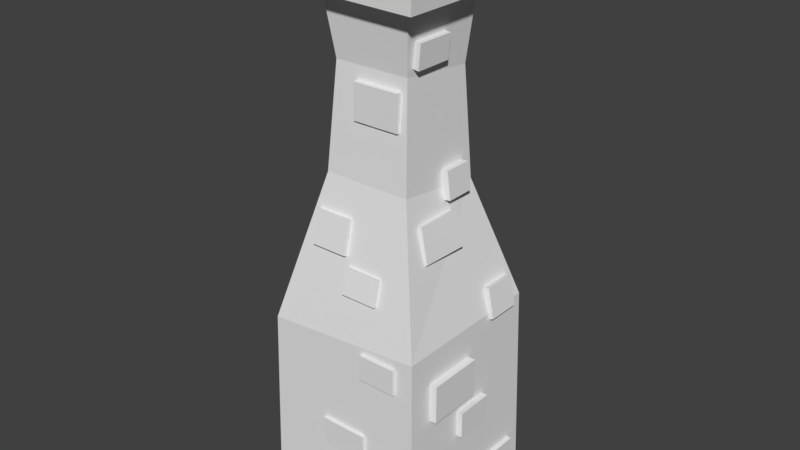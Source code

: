 # Source: chimney.blend  (saved by Blender 2.78.0; exported with 4.5.12 LTS)
import bpy
from mathutils import Matrix  # noqa: F401  (used for matrix-valued properties, if any)

bpy.ops.wm.read_factory_settings(use_empty=True)
scene = bpy.context.scene
scene.name = 'Scene'

# ---- collections
col_collection_1 = bpy.data.collections.new('Collection 1'); scene.collection.children.link(col_collection_1)

# ---- materials (node trees are filled in below, after node groups)
mat_stone_brick = bpy.data.materials.new('stone brick')
mat_stone_brick.alpha_threshold = 0.0
mat_stone_brick.use_transparent_shadow = False
mat_stone_brick.roughness = 0.5
mat_black_hole = bpy.data.materials.new('black hole')
mat_black_hole.alpha_threshold = 0.0
mat_black_hole.use_transparent_shadow = False
mat_black_hole.diffuse_color = (0.0, 0.0, 0.0, 1.0)
mat_black_hole.roughness = 0.5
mat_black_hole.line_color = (0.0, 0.0, 0.0, 1.0)
mat_stone = bpy.data.materials.new('stone')
mat_stone.alpha_threshold = 0.0
mat_stone.use_transparent_shadow = False
mat_stone.roughness = 0.5

# ---- material node trees

# ---- world
world_world = bpy.data.worlds.new('World'); scene.world = world_world
world_world.color = (0.05088, 0.05088, 0.05088)
world_world.use_sun_shadow = False
world_world.sun_shadow_jitter_overblur = 0.0
world_world.cycles.sampling_method = 'MANUAL'

# ---- meshes
me_cube_002 = bpy.data.meshes.new('Cube.002')
me_cube_002.from_pydata([(0.4103, 0.426, 1.133), (0.4103, 0.426, 1.546), (-0.151, 0.426, 1.133), (-0.151, 0.426, 1.546), (0.4103, 0.5023, 1.133), (0.4103, 0.5023, 1.546), (-0.151, 0.5023, 1.133), (-0.151, 0.5023, 1.546), (0.06108, 0.8523, -3.156), (0.06108, 0.8523, -2.733), (0.7299, 0.8523, -3.156), (0.7299, 0.8523, -2.733), (0.06108, 1.031, -3.156), (0.06108, 1.031, -2.733), (0.7299, 1.031, -3.156), (0.7299, 1.031, -2.733), (-0.1051, 0.5702, -0.3488), (-0.1051, 0.4435, 0.03949), (-0.5426, 0.5702, -0.3488), (-0.5426, 0.4435, 0.03949), (-0.1051, 0.7503, -0.284), (-0.1051, 0.6236, 0.1043), (-0.5426, 0.7503, -0.284), (-0.5426, 0.6236, 0.1043), (0.7094, -0.4614, -0.2454), (0.5813, -0.4614, 0.1473), (0.6788, 0.1036, -0.2505), (0.5813, 0.09993, 0.1473), (0.7476, -0.4621, -0.2214), (0.6664, -0.4577, 0.1799), (0.7782, 0.09547, -0.2162), (0.6664, 0.1036, 0.1799), (0.5236, 0.02253, 0.2747), (0.4802, 0.02253, 0.5959), (0.5236, 0.3687, 0.2747), (0.4802, 0.3687, 0.5959), (0.6523, 0.02253, 0.2929), (0.6135, 0.02253, 0.614), (0.6523, 0.3687, 0.2929), (0.6135, 0.3687, 0.614), (0.9115, 0.3743, -1.191), (0.83, 0.3743, -0.8252), (0.9115, 0.7738, -1.191), (0.83, 0.7738, -0.8252), (1.007, 0.3743, -1.152), (0.9322, 0.3743, -0.7868), (1.007, 0.7738, -1.152), (0.9322, 0.7738, -0.7868), (0.4247, -0.3875, 1.785), (0.4492, -0.3875, 2.063), (0.4247, 0.06862, 1.785), (0.4492, 0.06862, 2.063), (0.5566, -0.3875, 1.764), (0.5789, -0.3875, 2.042), (0.5566, 0.06862, 1.764), (0.5789, 0.06862, 2.042), (-0.6541, -0.4614, -0.2454), (-0.5261, -0.4614, 0.1473), (-0.6236, 0.1036, -0.2505), (-0.5261, 0.09993, 0.1473), (-0.6924, -0.4621, -0.2214), (-0.6111, -0.4577, 0.1799), (-0.7229, 0.09547, -0.2162), (-0.6111, 0.1036, 0.1799), (-0.4683, 0.02253, 0.2747), (-0.4249, 0.02253, 0.5959), (-0.4683, 0.3687, 0.2747), (-0.4249, 0.3687, 0.5959), (-0.5971, 0.02253, 0.2929), (-0.5582, 0.02253, 0.614), (-0.5971, 0.3687, 0.2929), (-0.5582, 0.3687, 0.614), (-0.8563, 0.3743, -1.191), (-0.7772, 0.368, -0.9051), (-0.8563, 0.6753, -1.191), (-0.7772, 0.669, -0.9051), (-0.9727, 0.3743, -1.152), (-0.8937, 0.368, -0.8667), (-0.9727, 0.6753, -1.152), (-0.8937, 0.669, -0.8667), (-0.3695, -0.3875, 1.785), (-0.394, -0.3875, 2.063), (-0.3695, 0.06862, 1.785), (-0.394, 0.06862, 2.063), (-0.5013, -0.3875, 1.764), (-0.5237, -0.3875, 2.042), (-0.5013, 0.06862, 1.764), (-0.5237, 0.06862, 2.042), (0.9134, -0.6561, -1.932), (0.9134, -0.6561, -1.47), (0.9134, 0.009733, -1.932), (0.9134, 0.009733, -1.47), (1.043, -0.6561, -1.932), (1.043, -0.6561, -1.47), (1.043, 0.009733, -1.932), (1.043, 0.009733, -1.47), (0.9134, -0.1917, -2.392), (0.9134, -0.1917, -2.073), (0.9134, 0.2683, -2.392), (0.9134, 0.2683, -2.073), (1.043, -0.1917, -2.392), (1.043, -0.1917, -2.073), (1.043, 0.2683, -2.392), (1.043, 0.2683, -2.073), (0.9134, 0.3398, -3.306), (0.9134, 0.3398, -2.987), (0.9134, 0.7998, -3.306), (0.9134, 0.7998, -2.987), (1.043, 0.3398, -3.306), (1.043, 0.3398, -2.987), (1.043, 0.7998, -3.306), (1.043, 0.7998, -2.987), (-0.9216, -0.6561, -1.932), (-0.9216, -0.6561, -1.47), (-0.9216, 0.009733, -1.932), (-0.9216, 0.009733, -1.47), (-1.052, -0.6561, -1.932), (-1.052, -0.6561, -1.47), (-1.052, 0.009733, -1.932), (-1.052, 0.009733, -1.47), (-0.9216, -0.1917, -2.392), (-0.9216, -0.1917, -2.073), (-0.9216, 0.2683, -2.392), (-0.9216, 0.2683, -2.073), (-1.052, -0.1917, -2.392), (-1.052, -0.1917, -2.073), (-1.052, 0.2683, -2.392), (-1.052, 0.2683, -2.073), (-0.9216, 0.3398, -3.306), (-0.9216, 0.3398, -2.987), (-0.9216, 0.7998, -3.306), (-0.9216, 0.7998, -2.987), (-1.052, 0.3398, -3.306), (-1.052, 0.3398, -2.987), (-1.052, 0.7998, -3.306), (-1.052, 0.7998, -2.987), (-0.2532, 0.8523, -2.609), (-0.2532, 0.8523, -2.26), (0.3213, 0.8523, -2.609), (0.3213, 0.8523, -2.26), (-0.2532, 1.031, -2.609), (-0.2532, 1.031, -2.26), (0.3213, 1.031, -2.609), (0.3213, 1.031, -2.26), (0.2728, 0.8523, -1.536), (0.2728, 0.8523, -1.228), (0.7307, 0.8523, -1.536), (0.7307, 0.8523, -1.228), (0.2728, 1.031, -1.536), (0.2728, 1.031, -1.228), (0.7307, 1.031, -1.536), (0.7307, 1.031, -1.228), (0.3823, 0.7764, -0.7185), (0.3823, 0.6677, -0.4339), (-0.05519, 0.7764, -0.7185), (-0.05519, 0.6677, -0.4339), (0.3823, 0.899, -0.661), (0.3823, 0.7903, -0.3765), (-0.05519, 0.899, -0.661), (-0.05519, 0.7903, -0.3765), (0.4103, -0.4504, 1.133), (0.4103, -0.4504, 1.546), (-0.151, -0.4504, 1.133), (-0.151, -0.4504, 1.546), (0.4103, -0.5267, 1.133), (0.4103, -0.5267, 1.546), (-0.151, -0.5267, 1.133), (-0.151, -0.5267, 1.546), (0.06108, -0.8306, -3.156), (0.06108, -0.8306, -2.733), (0.7299, -0.8306, -3.156), (0.7299, -0.8306, -2.733), (0.06108, -1.01, -3.156), (0.06108, -1.01, -2.733), (0.7299, -1.01, -3.156), (0.7299, -1.01, -2.733), (-0.1051, -0.674, -0.3217), (-0.1051, -0.5922, 0.07838), (-0.5426, -0.674, -0.3217), (-0.5426, -0.5922, 0.07838), (-0.1051, -0.7735, -0.2819), (-0.1051, -0.684, 0.1043), (-0.5426, -0.7735, -0.2819), (-0.5426, -0.684, 0.1043), (-0.2532, -0.8306, -2.609), (-0.2532, -0.8306, -2.26), (0.3213, -0.8306, -2.609), (0.3213, -0.8306, -2.26), (-0.2532, -1.01, -2.609), (-0.2532, -1.01, -2.26), (0.3213, -1.01, -2.609), (0.3213, -1.01, -2.26), (0.2728, -0.913, -1.536), (0.2728, -0.913, -1.228), (0.7307, -0.913, -1.536), (0.7307, -0.913, -1.228), (0.2728, -0.9932, -1.536), (0.2728, -0.9932, -1.228), (0.7307, -0.9932, -1.536), (0.7307, -0.9932, -1.228), (0.3823, -0.7916, -0.702), (0.3823, -0.7159, -0.4154), (-0.05519, -0.7916, -0.702), (-0.05519, -0.7159, -0.4154), (0.3823, -0.873, -0.6734), (0.3823, -0.7891, -0.3765), (-0.05519, -0.873, -0.6734), (-0.05519, -0.7891, -0.3765)], [], [(2, 3, 7, 6), (6, 7, 5, 4), (4, 5, 1, 0), (2, 6, 4, 0), (7, 3, 1, 5), (10, 14, 15, 11), (14, 12, 13, 15), (12, 8, 9, 13), (10, 8, 12, 14), (15, 13, 9, 11), (18, 19, 23, 22), (22, 23, 21, 20), (20, 21, 17, 16), (18, 22, 20, 16), (23, 19, 17, 21), (26, 27, 31, 30), (30, 31, 29, 28), (28, 29, 25, 24), (26, 30, 28, 24), (31, 27, 25, 29), (34, 35, 39, 38), (38, 39, 37, 36), (36, 37, 33, 32), (34, 38, 36, 32), (39, 35, 33, 37), (42, 43, 47, 46), (46, 47, 45, 44), (44, 45, 41, 40), (42, 46, 44, 40), (47, 43, 41, 45), (50, 51, 55, 54), (54, 55, 53, 52), (52, 53, 49, 48), (50, 54, 52, 48), (55, 51, 49, 53), (58, 62, 63, 59), (62, 60, 61, 63), (60, 56, 57, 61), (58, 56, 60, 62), (63, 61, 57, 59), (66, 70, 71, 67), (70, 68, 69, 71), (68, 64, 65, 69), (66, 64, 68, 70), (71, 69, 65, 67), (74, 78, 79, 75), (78, 76, 77, 79), (76, 72, 73, 77), (74, 72, 76, 78), (79, 77, 73, 75), (82, 86, 87, 83), (86, 84, 85, 87), (84, 80, 81, 85), (82, 80, 84, 86), (87, 85, 81, 83), (90, 91, 95, 94), (94, 95, 93, 92), (92, 93, 89, 88), (90, 94, 92, 88), (95, 91, 89, 93), (98, 99, 103, 102), (102, 103, 101, 100), (100, 101, 97, 96), (98, 102, 100, 96), (103, 99, 97, 101), (106, 107, 111, 110), (110, 111, 109, 108), (108, 109, 105, 104), (106, 110, 108, 104), (111, 107, 105, 109), (114, 118, 119, 115), (118, 116, 117, 119), (116, 112, 113, 117), (114, 112, 116, 118), (119, 117, 113, 115), (122, 126, 127, 123), (126, 124, 125, 127), (124, 120, 121, 125), (122, 120, 124, 126), (127, 125, 121, 123), (130, 134, 135, 131), (134, 132, 133, 135), (132, 128, 129, 133), (130, 128, 132, 134), (135, 133, 129, 131), (138, 142, 143, 139), (142, 140, 141, 143), (140, 136, 137, 141), (138, 136, 140, 142), (143, 141, 137, 139), (146, 150, 151, 147), (150, 148, 149, 151), (148, 144, 145, 149), (146, 144, 148, 150), (151, 149, 145, 147), (154, 155, 159, 158), (158, 159, 157, 156), (156, 157, 153, 152), (154, 158, 156, 152), (159, 155, 153, 157), (162, 166, 167, 163), (166, 164, 165, 167), (164, 160, 161, 165), (162, 160, 164, 166), (167, 165, 161, 163), (170, 171, 175, 174), (174, 175, 173, 172), (172, 173, 169, 168), (170, 174, 172, 168), (175, 171, 169, 173), (178, 182, 183, 179), (182, 180, 181, 183), (180, 176, 177, 181), (178, 176, 180, 182), (183, 181, 177, 179), (186, 187, 191, 190), (190, 191, 189, 188), (188, 189, 185, 184), (186, 190, 188, 184), (191, 187, 185, 189), (194, 195, 199, 198), (198, 199, 197, 196), (196, 197, 193, 192), (194, 198, 196, 192), (199, 195, 193, 197), (202, 206, 207, 203), (206, 204, 205, 207), (204, 200, 201, 205), (202, 200, 204, 206), (207, 205, 201, 203)])
me_cube_002.materials.append(mat_stone_brick)
me_cube_002.use_remesh_preserve_volume = False
me_cube_002.use_remesh_preserve_attributes = False
me_cube_002.use_mirror_vertex_groups = False
me_cube_002.update()
me_cube_001 = bpy.data.meshes.new('Cube.001')
me_cube_001.from_pydata([(-1.0, -1.0, -0.4835), (-0.9663, -0.9479, 1.808), (-1.0, 1.0, -0.4835), (-0.9663, 0.9479, 1.808), (1.0, -1.0, -0.4835), (0.9479, -0.9479, 1.974), (1.0, 1.0, -0.4835), (0.9479, 0.9479, 1.974), (-0.5091, -0.5473, 3.561), (-0.5091, 0.5218, 3.42), (0.541, -0.5473, 3.561), (0.541, 0.5218, 3.42), (-0.4332, -0.4544, 4.773), (-0.4332, 0.4544, 4.684), (0.4757, -0.4544, 4.773), (0.4757, 0.4544, 4.684), (-0.5204, -0.5494, 5.507), (-0.5204, 0.5239, 5.507), (0.5526, -0.5494, 5.485), (0.5526, 0.5239, 5.485), (-0.7228, -0.7519, 5.511), (-0.7228, 0.7263, 5.511), (0.7551, -0.7519, 5.481), (0.7551, 0.7263, 5.481), (-0.7271, -0.7629, 6.077), (-0.7237, 0.7374, 6.245), (0.7823, -0.7629, 6.046), (0.7857, 0.7374, 6.215), (-0.3519, -0.3908, 6.111), (-0.3502, 0.3653, 6.196), (0.4087, -0.3908, 6.096), (0.4105, 0.3653, 6.181), (-0.2668, -0.2927, 5.442), (-0.2655, 0.2672, 5.504), (0.2965, -0.2927, 5.43), (0.2978, 0.2672, 5.493)], [], [(0, 1, 3, 2), (2, 3, 7, 6), (6, 7, 5, 4), (4, 5, 1, 0), (11, 9, 13, 15), (3, 1, 8, 9), (1, 5, 10, 8), (7, 3, 9, 11), (5, 7, 11, 10), (14, 15, 19, 18), (10, 11, 15, 14), (9, 8, 12, 13), (8, 10, 14, 12), (18, 19, 23, 22), (13, 12, 16, 17), (12, 14, 18, 16), (15, 13, 17, 19), (20, 22, 26, 24), (17, 16, 20, 21), (16, 18, 22, 20), (19, 17, 21, 23), (26, 27, 31, 30), (23, 21, 25, 27), (22, 23, 27, 26), (21, 20, 24, 25), (30, 31, 35, 34), (25, 24, 28, 29), (24, 26, 30, 28), (27, 25, 29, 31), (35, 33, 32, 34), (29, 28, 32, 33), (28, 30, 34, 32), (31, 29, 33, 35)])
me_cube_001.polygons.foreach_set('use_smooth', [0, 0, 0, 0, 0, 0, 0, 0, 0, 0, 0, 0, 0, 0, 0, 0, 0, 0, 0, 0, 0, 0, 0, 0, 0, 1, 0, 0, 0, 1, 1, 1, 1])
me_cube_001.polygons.foreach_set('material_index', [2, 2, 2, 2, 2, 2, 2, 2, 2, 2, 2, 2, 2, 1, 2, 2, 2, 1, 1, 1, 1, 1, 1, 1, 1, 0, 1, 1, 1, 0, 0, 0, 0])
me_cube_001.materials.append(mat_black_hole)
me_cube_001.materials.append(mat_stone_brick)
me_cube_001.materials.append(mat_stone)
me_cube_001.use_remesh_preserve_volume = False
me_cube_001.use_remesh_preserve_attributes = False
me_cube_001.use_mirror_vertex_groups = False
me_cube_001.update()

# ---- objects
ob_cube_001 = bpy.data.objects.new('Cube.001', me_cube_002)
ob_cube = bpy.data.objects.new('Cube', me_cube_001)

# ---- transforms, parenting, visibility, modifiers, constraints
ob_cube_001.location = (0.0, 0.0, 3.074)
ob_cube_001.lineart.crease_threshold = 0.0
ob_cube.location = (0.0, 0.0, 0.0)
ob_cube.lineart.crease_threshold = 0.0

# ---- collection membership
col_collection_1.objects.link(ob_cube_001)
col_collection_1.objects.link(ob_cube)

# ---- scene / render settings (as saved in the file)
scene.frame_start = 1; scene.frame_end = 250; scene.frame_set(1)
scene.render.engine = 'BLENDER_EEVEE_NEXT'
scene.render.resolution_percentage = 50
scene.render.dither_intensity = 0.0
scene.cycles.use_denoising = False
scene.cycles.samples = 128
scene.cycles.sampling_pattern = 'TABULATED_SOBOL'
scene.cycles.light_sampling_threshold = 0.0
scene.cycles.use_adaptive_sampling = False
scene.cycles.use_light_tree = False
scene.cycles.blur_glossy = 0.0
scene.cycles.sample_clamp_indirect = 0.0
scene.view_settings.view_transform = 'Standard'
bpy.context.view_layer.update()

# ---- added for rendering (the .blend has no active camera and no usable light): camera, sun
cam_auto = bpy.data.cameras.new('AutoCamera')
cam_auto.lens = 50.0
cam_auto.sensor_width = 36.0
cam_auto.clip_end = 1000.0
ob_auto_camera = bpy.data.objects.new('AutoCamera', cam_auto)
scene.collection.objects.link(ob_auto_camera)
ob_auto_camera.location = (6.78442, -8.13537, 8.31182)
ob_auto_camera.rotation_euler = (1.09748, -7.21219e-08, 0.694738)
scene.camera = ob_auto_camera
light_auto_sun = bpy.data.lights.new('AutoSun', 'SUN')
light_auto_sun.energy = 3.0
light_auto_sun.angle = 0.0523599
ob_auto_sun = bpy.data.objects.new('AutoSun', light_auto_sun)
scene.collection.objects.link(ob_auto_sun)
ob_auto_sun.rotation_euler = (0.872665, 0.174533, 0.523599)
bpy.context.view_layer.update()

